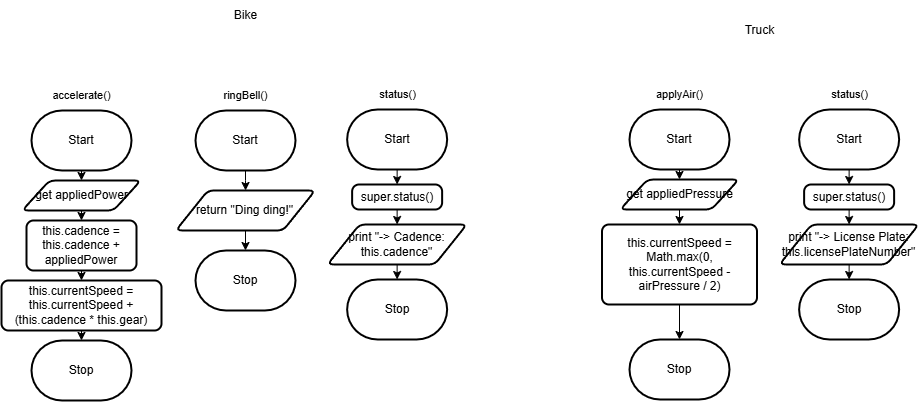

The diagram above was exported from draw.io. Its source (the exported page's mxGraphModel, read from the mxfile embedded in the PNG):
<mxGraphModel dx="605" dy="658" grid="1" gridSize="10" guides="1" tooltips="1" connect="1" arrows="1" fold="1" page="1" pageScale="1" pageWidth="827" pageHeight="1169" math="0" shadow="0">
  <root>
    <mxCell id="0" />
    <mxCell id="1" parent="0" />
    <mxCell id="2" style="edgeStyle=orthogonalEdgeStyle;html=1;exitX=0.5;exitY=1;exitDx=0;exitDy=0;exitPerimeter=0;rounded=0;" edge="1" parent="1" source="3" target="6">
      <mxGeometry relative="1" as="geometry" />
    </mxCell>
    <mxCell id="3" value="Start" style="strokeWidth=2;html=1;shape=mxgraph.flowchart.terminator;whiteSpace=wrap;" vertex="1" parent="1">
      <mxGeometry x="42" y="180" width="100" height="60" as="geometry" />
    </mxCell>
    <mxCell id="4" value="Stop" style="strokeWidth=2;html=1;shape=mxgraph.flowchart.terminator;whiteSpace=wrap;" vertex="1" parent="1">
      <mxGeometry x="42" y="410" width="100" height="60" as="geometry" />
    </mxCell>
    <mxCell id="10" style="edgeStyle=none;html=1;exitX=0.5;exitY=1;exitDx=0;exitDy=0;" edge="1" parent="1" source="6" target="8">
      <mxGeometry relative="1" as="geometry" />
    </mxCell>
    <mxCell id="6" value="get&amp;nbsp;appliedPower" style="shape=parallelogram;html=1;strokeWidth=2;perimeter=parallelogramPerimeter;whiteSpace=wrap;rounded=1;arcSize=12;size=0.23;" vertex="1" parent="1">
      <mxGeometry x="32.75" y="250" width="118.5" height="30" as="geometry" />
    </mxCell>
    <mxCell id="7" value="accelerate()" style="text;html=1;align=center;verticalAlign=middle;resizable=0;points=[];autosize=1;strokeColor=none;fillColor=none;fontSize=11;fontFamily=Helvetica;fontColor=default;" vertex="1" parent="1">
      <mxGeometry x="52" y="150" width="80" height="30" as="geometry" />
    </mxCell>
    <mxCell id="12" style="edgeStyle=none;html=1;exitX=0.5;exitY=1;exitDx=0;exitDy=0;entryX=0.5;entryY=0;entryDx=0;entryDy=0;" edge="1" parent="1" source="8" target="11">
      <mxGeometry relative="1" as="geometry" />
    </mxCell>
    <mxCell id="8" value="this.cadence = this.cadence + appliedPower" style="rounded=1;whiteSpace=wrap;html=1;absoluteArcSize=1;arcSize=14;strokeWidth=2;" vertex="1" parent="1">
      <mxGeometry x="37" y="290" width="110" height="50" as="geometry" />
    </mxCell>
    <mxCell id="13" style="edgeStyle=none;html=1;exitX=0.5;exitY=1;exitDx=0;exitDy=0;entryX=0.5;entryY=0;entryDx=0;entryDy=0;entryPerimeter=0;" edge="1" parent="1" source="11" target="4">
      <mxGeometry relative="1" as="geometry" />
    </mxCell>
    <mxCell id="11" value="this.currentSpeed = this.currentSpeed + (this.cadence * this.gear)" style="rounded=1;whiteSpace=wrap;html=1;absoluteArcSize=1;arcSize=14;strokeWidth=2;" vertex="1" parent="1">
      <mxGeometry x="12" y="350" width="160" height="50" as="geometry" />
    </mxCell>
    <mxCell id="15" style="edgeStyle=orthogonalEdgeStyle;html=1;exitX=0.5;exitY=1;exitDx=0;exitDy=0;exitPerimeter=0;rounded=0;" edge="1" parent="1" source="16" target="19">
      <mxGeometry relative="1" as="geometry" />
    </mxCell>
    <mxCell id="16" value="Start" style="strokeWidth=2;html=1;shape=mxgraph.flowchart.terminator;whiteSpace=wrap;" vertex="1" parent="1">
      <mxGeometry x="206" y="180" width="100" height="60" as="geometry" />
    </mxCell>
    <mxCell id="17" value="Stop" style="strokeWidth=2;html=1;shape=mxgraph.flowchart.terminator;whiteSpace=wrap;" vertex="1" parent="1">
      <mxGeometry x="206" y="320" width="100" height="60" as="geometry" />
    </mxCell>
    <mxCell id="25" style="edgeStyle=none;html=1;exitX=0.5;exitY=1;exitDx=0;exitDy=0;entryX=0.5;entryY=0;entryDx=0;entryDy=0;entryPerimeter=0;" edge="1" parent="1" source="19" target="17">
      <mxGeometry relative="1" as="geometry" />
    </mxCell>
    <mxCell id="19" value="return &quot;Ding ding!&quot;" style="shape=parallelogram;html=1;strokeWidth=2;perimeter=parallelogramPerimeter;whiteSpace=wrap;rounded=1;arcSize=12;size=0.23;" vertex="1" parent="1">
      <mxGeometry x="186.38" y="260" width="139.25" height="40" as="geometry" />
    </mxCell>
    <mxCell id="20" value="ringBell()" style="text;html=1;align=center;verticalAlign=middle;resizable=0;points=[];autosize=1;strokeColor=none;fillColor=none;fontSize=11;fontFamily=Helvetica;fontColor=default;" vertex="1" parent="1">
      <mxGeometry x="221" y="150" width="70" height="30" as="geometry" />
    </mxCell>
    <mxCell id="33" style="edgeStyle=none;html=1;exitX=0.5;exitY=1;exitDx=0;exitDy=0;exitPerimeter=0;entryX=0.5;entryY=0;entryDx=0;entryDy=0;" edge="1" parent="1" source="27" target="32">
      <mxGeometry relative="1" as="geometry" />
    </mxCell>
    <mxCell id="27" value="Start" style="strokeWidth=2;html=1;shape=mxgraph.flowchart.terminator;whiteSpace=wrap;" vertex="1" parent="1">
      <mxGeometry x="357.64" y="179" width="100" height="60" as="geometry" />
    </mxCell>
    <mxCell id="28" value="Stop" style="strokeWidth=2;html=1;shape=mxgraph.flowchart.terminator;whiteSpace=wrap;" vertex="1" parent="1">
      <mxGeometry x="357.63" y="349" width="100" height="60" as="geometry" />
    </mxCell>
    <mxCell id="29" style="edgeStyle=none;html=1;exitX=0.5;exitY=1;exitDx=0;exitDy=0;entryX=0.5;entryY=0;entryDx=0;entryDy=0;entryPerimeter=0;" edge="1" parent="1" source="30" target="28">
      <mxGeometry relative="1" as="geometry" />
    </mxCell>
    <mxCell id="30" value="print &quot;-&amp;gt; Cadence: this.cadence&quot;" style="shape=parallelogram;html=1;strokeWidth=2;perimeter=parallelogramPerimeter;whiteSpace=wrap;rounded=1;arcSize=12;size=0.23;" vertex="1" parent="1">
      <mxGeometry x="338.01" y="294" width="139.25" height="40" as="geometry" />
    </mxCell>
    <mxCell id="31" value="status()" style="text;html=1;align=center;verticalAlign=middle;resizable=0;points=[];autosize=1;strokeColor=none;fillColor=none;fontSize=11;fontFamily=Helvetica;fontColor=default;" vertex="1" parent="1">
      <mxGeometry x="377.62" y="149" width="60" height="30" as="geometry" />
    </mxCell>
    <mxCell id="34" style="edgeStyle=none;html=1;exitX=0.5;exitY=1;exitDx=0;exitDy=0;entryX=0.5;entryY=0;entryDx=0;entryDy=0;" edge="1" parent="1" source="32" target="30">
      <mxGeometry relative="1" as="geometry" />
    </mxCell>
    <mxCell id="32" value="super.status()" style="rounded=1;whiteSpace=wrap;html=1;absoluteArcSize=1;arcSize=14;strokeWidth=2;" vertex="1" parent="1">
      <mxGeometry x="362.63" y="254" width="90" height="25" as="geometry" />
    </mxCell>
    <mxCell id="35" value="Bike" style="text;html=1;align=center;verticalAlign=middle;resizable=0;points=[];autosize=1;strokeColor=none;fillColor=none;" vertex="1" parent="1">
      <mxGeometry x="231" y="70" width="50" height="30" as="geometry" />
    </mxCell>
    <mxCell id="36" style="edgeStyle=orthogonalEdgeStyle;html=1;exitX=0.5;exitY=1;exitDx=0;exitDy=0;exitPerimeter=0;rounded=0;" edge="1" parent="1" source="37" target="40">
      <mxGeometry relative="1" as="geometry" />
    </mxCell>
    <mxCell id="37" value="Start" style="strokeWidth=2;html=1;shape=mxgraph.flowchart.terminator;whiteSpace=wrap;" vertex="1" parent="1">
      <mxGeometry x="640" y="179" width="100" height="60" as="geometry" />
    </mxCell>
    <mxCell id="38" value="Stop" style="strokeWidth=2;html=1;shape=mxgraph.flowchart.terminator;whiteSpace=wrap;" vertex="1" parent="1">
      <mxGeometry x="640" y="409" width="100" height="60" as="geometry" />
    </mxCell>
    <mxCell id="39" style="edgeStyle=none;html=1;exitX=0.5;exitY=1;exitDx=0;exitDy=0;" edge="1" parent="1" source="40" target="43">
      <mxGeometry relative="1" as="geometry" />
    </mxCell>
    <mxCell id="40" value="get&amp;nbsp;appliedPressure" style="shape=parallelogram;html=1;strokeWidth=2;perimeter=parallelogramPerimeter;whiteSpace=wrap;rounded=1;arcSize=12;size=0.23;" vertex="1" parent="1">
      <mxGeometry x="630.75" y="249" width="118.5" height="30" as="geometry" />
    </mxCell>
    <mxCell id="41" value="applyAir()" style="text;html=1;align=center;verticalAlign=middle;resizable=0;points=[];autosize=1;strokeColor=none;fillColor=none;fontSize=11;fontFamily=Helvetica;fontColor=default;" vertex="1" parent="1">
      <mxGeometry x="655" y="149" width="70" height="30" as="geometry" />
    </mxCell>
    <mxCell id="46" style="edgeStyle=none;html=1;exitX=0.5;exitY=1;exitDx=0;exitDy=0;entryX=0.5;entryY=0;entryDx=0;entryDy=0;entryPerimeter=0;" edge="1" parent="1" source="43" target="38">
      <mxGeometry relative="1" as="geometry" />
    </mxCell>
    <mxCell id="43" value="this.currentSpeed = Math.max(0, this.currentSpeed - airPressure / 2)" style="rounded=1;whiteSpace=wrap;html=1;absoluteArcSize=1;arcSize=14;strokeWidth=2;" vertex="1" parent="1">
      <mxGeometry x="612.5" y="294" width="155" height="80" as="geometry" />
    </mxCell>
    <mxCell id="47" style="edgeStyle=none;html=1;exitX=0.5;exitY=1;exitDx=0;exitDy=0;exitPerimeter=0;entryX=0.5;entryY=0;entryDx=0;entryDy=0;" edge="1" parent="1" source="48" target="54">
      <mxGeometry relative="1" as="geometry" />
    </mxCell>
    <mxCell id="48" value="Start" style="strokeWidth=2;html=1;shape=mxgraph.flowchart.terminator;whiteSpace=wrap;" vertex="1" parent="1">
      <mxGeometry x="809.63" y="179" width="100" height="60" as="geometry" />
    </mxCell>
    <mxCell id="49" value="Stop" style="strokeWidth=2;html=1;shape=mxgraph.flowchart.terminator;whiteSpace=wrap;" vertex="1" parent="1">
      <mxGeometry x="809.62" y="349" width="100" height="60" as="geometry" />
    </mxCell>
    <mxCell id="50" style="edgeStyle=none;html=1;exitX=0.5;exitY=1;exitDx=0;exitDy=0;entryX=0.5;entryY=0;entryDx=0;entryDy=0;entryPerimeter=0;" edge="1" parent="1" source="51" target="49">
      <mxGeometry relative="1" as="geometry" />
    </mxCell>
    <mxCell id="51" value="print &quot;-&amp;gt; License Plate: this.licensePlateNumber&quot;" style="shape=parallelogram;html=1;strokeWidth=2;perimeter=parallelogramPerimeter;whiteSpace=wrap;rounded=1;arcSize=12;size=0.23;" vertex="1" parent="1">
      <mxGeometry x="790" y="294" width="139.25" height="40" as="geometry" />
    </mxCell>
    <mxCell id="52" value="status()" style="text;html=1;align=center;verticalAlign=middle;resizable=0;points=[];autosize=1;strokeColor=none;fillColor=none;fontSize=11;fontFamily=Helvetica;fontColor=default;" vertex="1" parent="1">
      <mxGeometry x="829.61" y="149" width="60" height="30" as="geometry" />
    </mxCell>
    <mxCell id="53" style="edgeStyle=none;html=1;exitX=0.5;exitY=1;exitDx=0;exitDy=0;entryX=0.5;entryY=0;entryDx=0;entryDy=0;" edge="1" parent="1" source="54" target="51">
      <mxGeometry relative="1" as="geometry" />
    </mxCell>
    <mxCell id="54" value="super.status()" style="rounded=1;whiteSpace=wrap;html=1;absoluteArcSize=1;arcSize=14;strokeWidth=2;" vertex="1" parent="1">
      <mxGeometry x="814.62" y="254" width="90" height="25" as="geometry" />
    </mxCell>
    <mxCell id="55" value="Truck" style="text;html=1;align=center;verticalAlign=middle;resizable=0;points=[];autosize=1;strokeColor=none;fillColor=none;" vertex="1" parent="1">
      <mxGeometry x="745" y="85" width="50" height="30" as="geometry" />
    </mxCell>
  </root>
</mxGraphModel>